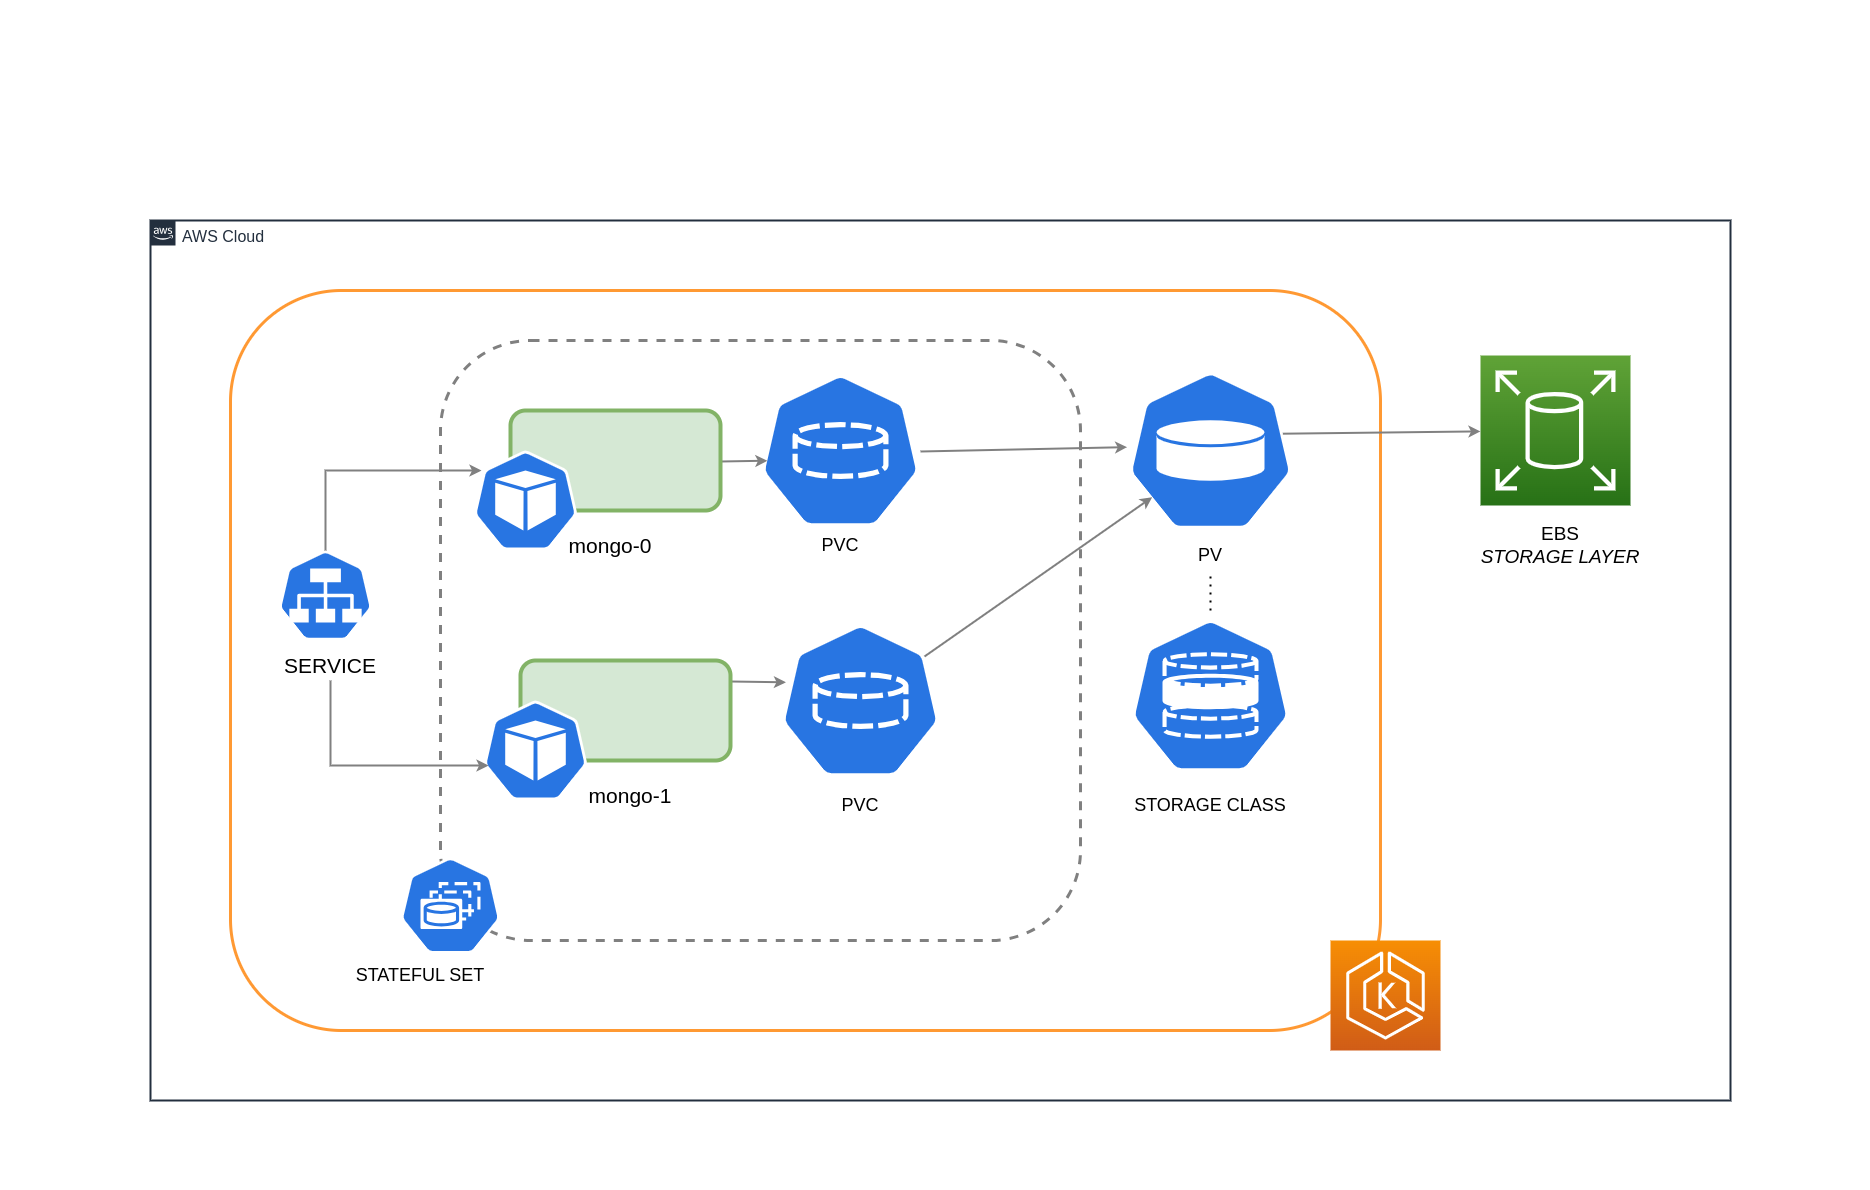

The diagram above was exported from draw.io. Its source (the exported page's mxGraphModel, read from the mxfile embedded in the PNG):
<mxGraphModel dx="3100" dy="1405" grid="1" gridSize="10" guides="1" tooltips="1" connect="1" arrows="1" fold="1" page="1" pageScale="1" pageWidth="827" pageHeight="1169" math="0" shadow="0">
  <root>
    <mxCell id="0" />
    <mxCell id="1" parent="0" />
    <mxCell id="zkEk98UsxLYomQf26f57-31" value="" style="rounded=1;whiteSpace=wrap;html=1;strokeColor=none;" parent="1" vertex="1">
      <mxGeometry x="-230" y="10" width="1870" height="1190" as="geometry" />
    </mxCell>
    <mxCell id="zkEk98UsxLYomQf26f57-2" value="" style="rounded=1;whiteSpace=wrap;html=1;fillColor=none;strokeColor=#FF9933;strokeWidth=3;" parent="1" vertex="1">
      <mxGeometry y="300" width="1150" height="740" as="geometry" />
    </mxCell>
    <mxCell id="zkEk98UsxLYomQf26f57-1" value="&lt;font style=&quot;font-size: 16px;&quot;&gt;AWS Cloud&lt;/font&gt;" style="points=[[0,0],[0.25,0],[0.5,0],[0.75,0],[1,0],[1,0.25],[1,0.5],[1,0.75],[1,1],[0.75,1],[0.5,1],[0.25,1],[0,1],[0,0.75],[0,0.5],[0,0.25]];outlineConnect=0;gradientColor=none;html=1;whiteSpace=wrap;fontSize=12;fontStyle=0;container=1;pointerEvents=0;collapsible=0;recursiveResize=0;shape=mxgraph.aws4.group;grIcon=mxgraph.aws4.group_aws_cloud_alt;strokeColor=#232F3E;fillColor=none;verticalAlign=top;align=left;spacingLeft=30;fontColor=#232F3E;dashed=0;strokeWidth=2;" parent="1" vertex="1">
      <mxGeometry x="-80" y="230" width="1580" height="880" as="geometry" />
    </mxCell>
    <mxCell id="eeRlciyhEXl1WVodr36--7" value="&lt;font style=&quot;font-size: 19px;&quot;&gt;EBS &lt;br&gt;&lt;i&gt;STORAGE LAYER&lt;/i&gt;&lt;/font&gt;" style="text;html=1;strokeColor=none;fillColor=none;align=center;verticalAlign=middle;whiteSpace=wrap;rounded=0;" parent="zkEk98UsxLYomQf26f57-1" vertex="1">
      <mxGeometry x="1321" y="310" width="177.5" height="30" as="geometry" />
    </mxCell>
    <mxCell id="eeRlciyhEXl1WVodr36--3" value="" style="sketch=0;html=1;dashed=0;whitespace=wrap;fillColor=#2875E2;strokeColor=#ffffff;points=[[0.005,0.63,0],[0.1,0.2,0],[0.9,0.2,0],[0.5,0,0],[0.995,0.63,0],[0.72,0.99,0],[0.5,1,0],[0.28,0.99,0]];verticalLabelPosition=bottom;align=center;verticalAlign=top;shape=mxgraph.kubernetes.icon;prIcon=pvc" parent="zkEk98UsxLYomQf26f57-1" vertex="1">
      <mxGeometry x="610" y="130" width="160" height="200" as="geometry" />
    </mxCell>
    <mxCell id="U5kw0-R5Vn_x1bpIkthi-1" value="" style="sketch=0;html=1;dashed=0;whitespace=wrap;fillColor=#2875E2;strokeColor=#ffffff;points=[[0.005,0.63,0],[0.1,0.2,0],[0.9,0.2,0],[0.5,0,0],[0.995,0.63,0],[0.72,0.99,0],[0.5,1,0],[0.28,0.99,0]];verticalLabelPosition=bottom;align=center;verticalAlign=top;shape=mxgraph.kubernetes.icon;prIcon=pvc" parent="zkEk98UsxLYomQf26f57-1" vertex="1">
      <mxGeometry x="630" y="380" width="160" height="200" as="geometry" />
    </mxCell>
    <mxCell id="U5kw0-R5Vn_x1bpIkthi-3" value="" style="endArrow=classic;html=1;rounded=0;exitX=0.902;exitY=0.395;exitDx=0;exitDy=0;exitPerimeter=0;strokeWidth=2;strokeColor=#808080;entryX=0.037;entryY=0.479;entryDx=0;entryDy=0;entryPerimeter=0;" parent="zkEk98UsxLYomQf26f57-1" target="eeRlciyhEXl1WVodr36--4" edge="1">
      <mxGeometry width="50" height="50" relative="1" as="geometry">
        <mxPoint x="770" y="231" as="sourcePoint" />
        <mxPoint x="968" y="229" as="targetPoint" />
      </mxGeometry>
    </mxCell>
    <mxCell id="U5kw0-R5Vn_x1bpIkthi-5" value="&lt;font style=&quot;font-size: 18px;&quot;&gt;PVC&lt;/font&gt;" style="text;html=1;strokeColor=none;fillColor=none;align=center;verticalAlign=middle;whiteSpace=wrap;rounded=0;" parent="zkEk98UsxLYomQf26f57-1" vertex="1">
      <mxGeometry x="610" y="310" width="160" height="30" as="geometry" />
    </mxCell>
    <mxCell id="U5kw0-R5Vn_x1bpIkthi-6" value="&lt;font style=&quot;font-size: 18px;&quot;&gt;PVC&lt;/font&gt;" style="text;html=1;strokeColor=none;fillColor=none;align=center;verticalAlign=middle;whiteSpace=wrap;rounded=0;" parent="zkEk98UsxLYomQf26f57-1" vertex="1">
      <mxGeometry x="630" y="570" width="160" height="30" as="geometry" />
    </mxCell>
    <mxCell id="U5kw0-R5Vn_x1bpIkthi-16" value="" style="endArrow=classic;html=1;rounded=0;exitX=0.902;exitY=0.395;exitDx=0;exitDy=0;exitPerimeter=0;strokeWidth=2;strokeColor=#808080;entryX=0.043;entryY=0.551;entryDx=0;entryDy=0;entryPerimeter=0;" parent="zkEk98UsxLYomQf26f57-1" target="eeRlciyhEXl1WVodr36--3" edge="1">
      <mxGeometry width="50" height="50" relative="1" as="geometry">
        <mxPoint x="570" y="241" as="sourcePoint" />
        <mxPoint x="777" y="237" as="targetPoint" />
      </mxGeometry>
    </mxCell>
    <mxCell id="U5kw0-R5Vn_x1bpIkthi-17" value="" style="endArrow=classic;html=1;rounded=0;exitX=0.902;exitY=0.395;exitDx=0;exitDy=0;exitPerimeter=0;strokeWidth=2;strokeColor=#808080;entryX=0.034;entryY=0.409;entryDx=0;entryDy=0;entryPerimeter=0;" parent="zkEk98UsxLYomQf26f57-1" target="U5kw0-R5Vn_x1bpIkthi-1" edge="1">
      <mxGeometry width="50" height="50" relative="1" as="geometry">
        <mxPoint x="580" y="461" as="sourcePoint" />
        <mxPoint x="627" y="460" as="targetPoint" />
      </mxGeometry>
    </mxCell>
    <mxCell id="U5kw0-R5Vn_x1bpIkthi-19" value="&lt;font style=&quot;font-size: 21px;&quot;&gt;SERVICE&lt;/font&gt;" style="text;html=1;strokeColor=none;fillColor=none;align=center;verticalAlign=middle;whiteSpace=wrap;rounded=0;" parent="zkEk98UsxLYomQf26f57-1" vertex="1">
      <mxGeometry x="100" y="430" width="160" height="30" as="geometry" />
    </mxCell>
    <mxCell id="rmZnUOMXy3MWOJfXrqr1-3" value="&lt;font style=&quot;font-size: 18px;&quot;&gt;STATEFUL SET&lt;/font&gt;" style="text;html=1;strokeColor=none;fillColor=none;align=center;verticalAlign=middle;whiteSpace=wrap;rounded=0;" vertex="1" parent="zkEk98UsxLYomQf26f57-1">
      <mxGeometry x="190" y="740" width="160" height="30" as="geometry" />
    </mxCell>
    <mxCell id="U5kw0-R5Vn_x1bpIkthi-18" value="" style="sketch=0;html=1;dashed=0;whitespace=wrap;fillColor=#2875E2;strokeColor=#ffffff;points=[[0.005,0.63,0],[0.1,0.2,0],[0.9,0.2,0],[0.5,0,0],[0.995,0.63,0],[0.72,0.99,0],[0.5,1,0],[0.28,0.99,0]];verticalLabelPosition=bottom;align=center;verticalAlign=top;shape=mxgraph.kubernetes.icon;prIcon=svc" parent="zkEk98UsxLYomQf26f57-1" vertex="1">
      <mxGeometry x="100" y="330" width="150" height="90" as="geometry" />
    </mxCell>
    <mxCell id="eeRlciyhEXl1WVodr36--4" value="" style="sketch=0;html=1;dashed=0;whitespace=wrap;fillColor=#2875E2;strokeColor=#ffffff;points=[[0.005,0.63,0],[0.1,0.2,0],[0.9,0.2,0],[0.5,0,0],[0.995,0.63,0],[0.72,0.99,0],[0.5,1,0],[0.28,0.99,0]];verticalLabelPosition=bottom;align=center;verticalAlign=top;shape=mxgraph.kubernetes.icon;prIcon=pv" parent="1" vertex="1">
      <mxGeometry x="890" y="380" width="180" height="160" as="geometry" />
    </mxCell>
    <mxCell id="eeRlciyhEXl1WVodr36--5" value="" style="sketch=0;html=1;dashed=0;whitespace=wrap;fillColor=#2875E2;strokeColor=#ffffff;points=[[0.005,0.63,0],[0.1,0.2,0],[0.9,0.2,0],[0.5,0,0],[0.995,0.63,0],[0.72,0.99,0],[0.5,1,0],[0.28,0.99,0]];verticalLabelPosition=bottom;align=center;verticalAlign=top;shape=mxgraph.kubernetes.icon;prIcon=sc" parent="1" vertex="1">
      <mxGeometry x="900" y="600" width="160" height="210" as="geometry" />
    </mxCell>
    <mxCell id="eeRlciyhEXl1WVodr36--6" value="" style="sketch=0;points=[[0,0,0],[0.25,0,0],[0.5,0,0],[0.75,0,0],[1,0,0],[0,1,0],[0.25,1,0],[0.5,1,0],[0.75,1,0],[1,1,0],[0,0.25,0],[0,0.5,0],[0,0.75,0],[1,0.25,0],[1,0.5,0],[1,0.75,0]];outlineConnect=0;fontColor=#232F3E;gradientColor=#60A337;gradientDirection=north;fillColor=#277116;strokeColor=#ffffff;dashed=0;verticalLabelPosition=bottom;verticalAlign=top;align=center;html=1;fontSize=12;fontStyle=0;aspect=fixed;shape=mxgraph.aws4.resourceIcon;resIcon=mxgraph.aws4.elastic_block_store;" parent="1" vertex="1">
      <mxGeometry x="1250" y="365" width="150" height="150" as="geometry" />
    </mxCell>
    <mxCell id="eeRlciyhEXl1WVodr36--9" value="&lt;font style=&quot;font-size: 18px;&quot;&gt;STORAGE CLASS&lt;/font&gt;" style="text;html=1;strokeColor=none;fillColor=none;align=center;verticalAlign=middle;whiteSpace=wrap;rounded=0;" parent="1" vertex="1">
      <mxGeometry x="900" y="800" width="160" height="30" as="geometry" />
    </mxCell>
    <mxCell id="eeRlciyhEXl1WVodr36--10" value="&lt;font style=&quot;font-size: 18px;&quot;&gt;PV&lt;/font&gt;" style="text;html=1;strokeColor=none;fillColor=none;align=center;verticalAlign=middle;whiteSpace=wrap;rounded=0;" parent="1" vertex="1">
      <mxGeometry x="900" y="550" width="160" height="30" as="geometry" />
    </mxCell>
    <mxCell id="eeRlciyhEXl1WVodr36--17" value="" style="endArrow=none;dashed=1;html=1;dashPattern=1 3;strokeWidth=2;rounded=0;entryX=0.5;entryY=1;entryDx=0;entryDy=0;" parent="1" target="eeRlciyhEXl1WVodr36--10" edge="1">
      <mxGeometry width="50" height="50" relative="1" as="geometry">
        <mxPoint x="980" y="620" as="sourcePoint" />
        <mxPoint x="970" y="570" as="targetPoint" />
      </mxGeometry>
    </mxCell>
    <mxCell id="eeRlciyhEXl1WVodr36--18" value="" style="endArrow=classic;html=1;rounded=0;exitX=0.902;exitY=0.395;exitDx=0;exitDy=0;exitPerimeter=0;strokeWidth=2;strokeColor=#808080;" parent="1" source="eeRlciyhEXl1WVodr36--4" target="eeRlciyhEXl1WVodr36--6" edge="1">
      <mxGeometry width="50" height="50" relative="1" as="geometry">
        <mxPoint x="1060" y="450" as="sourcePoint" />
        <mxPoint x="1110" y="400" as="targetPoint" />
      </mxGeometry>
    </mxCell>
    <mxCell id="Xz1lkQ_Z3UaP0Iw8wXG1-1" value="" style="sketch=0;points=[[0,0,0],[0.25,0,0],[0.5,0,0],[0.75,0,0],[1,0,0],[0,1,0],[0.25,1,0],[0.5,1,0],[0.75,1,0],[1,1,0],[0,0.25,0],[0,0.5,0],[0,0.75,0],[1,0.25,0],[1,0.5,0],[1,0.75,0]];outlineConnect=0;fontColor=#232F3E;gradientColor=#F78E04;gradientDirection=north;fillColor=#D05C17;strokeColor=#ffffff;dashed=0;verticalLabelPosition=bottom;verticalAlign=top;align=center;html=1;fontSize=12;fontStyle=0;aspect=fixed;shape=mxgraph.aws4.resourceIcon;resIcon=mxgraph.aws4.eks;" parent="1" vertex="1">
      <mxGeometry x="1100" y="950" width="110" height="110" as="geometry" />
    </mxCell>
    <mxCell id="U5kw0-R5Vn_x1bpIkthi-11" value="" style="group" parent="1" vertex="1" connectable="0">
      <mxGeometry x="240" y="420" width="250" height="150" as="geometry" />
    </mxCell>
    <mxCell id="U5kw0-R5Vn_x1bpIkthi-7" value="" style="rounded=1;whiteSpace=wrap;html=1;fillColor=#d5e8d4;strokeColor=#82b366;strokeWidth=4;" parent="U5kw0-R5Vn_x1bpIkthi-11" vertex="1">
      <mxGeometry x="40" width="210" height="100" as="geometry" />
    </mxCell>
    <mxCell id="U5kw0-R5Vn_x1bpIkthi-9" value="" style="sketch=0;html=1;dashed=0;whitespace=wrap;fillColor=#2875E2;strokeColor=#ffffff;points=[[0.005,0.63,0],[0.1,0.2,0],[0.9,0.2,0],[0.5,0,0],[0.995,0.63,0],[0.72,0.99,0],[0.5,1,0],[0.28,0.99,0]];verticalLabelPosition=bottom;align=center;verticalAlign=top;shape=mxgraph.kubernetes.icon;prIcon=pod" parent="U5kw0-R5Vn_x1bpIkthi-11" vertex="1">
      <mxGeometry y="40" width="110" height="100" as="geometry" />
    </mxCell>
    <mxCell id="U5kw0-R5Vn_x1bpIkthi-10" value="&lt;font style=&quot;font-size: 21px;&quot;&gt;mongo-0&lt;/font&gt;" style="text;html=1;strokeColor=none;fillColor=none;align=center;verticalAlign=middle;whiteSpace=wrap;rounded=0;" parent="U5kw0-R5Vn_x1bpIkthi-11" vertex="1">
      <mxGeometry x="60" y="120" width="160" height="30" as="geometry" />
    </mxCell>
    <mxCell id="U5kw0-R5Vn_x1bpIkthi-12" value="" style="group" parent="1" vertex="1" connectable="0">
      <mxGeometry x="250" y="670" width="250" height="150" as="geometry" />
    </mxCell>
    <mxCell id="U5kw0-R5Vn_x1bpIkthi-13" value="" style="rounded=1;whiteSpace=wrap;html=1;fillColor=#d5e8d4;strokeColor=#82b366;strokeWidth=4;" parent="U5kw0-R5Vn_x1bpIkthi-12" vertex="1">
      <mxGeometry x="40" width="210" height="100" as="geometry" />
    </mxCell>
    <mxCell id="U5kw0-R5Vn_x1bpIkthi-14" value="" style="sketch=0;html=1;dashed=0;whitespace=wrap;fillColor=#2875E2;strokeColor=#ffffff;points=[[0.005,0.63,0],[0.1,0.2,0],[0.9,0.2,0],[0.5,0,0],[0.995,0.63,0],[0.72,0.99,0],[0.5,1,0],[0.28,0.99,0]];verticalLabelPosition=bottom;align=center;verticalAlign=top;shape=mxgraph.kubernetes.icon;prIcon=pod" parent="U5kw0-R5Vn_x1bpIkthi-12" vertex="1">
      <mxGeometry y="40" width="110" height="100" as="geometry" />
    </mxCell>
    <mxCell id="U5kw0-R5Vn_x1bpIkthi-15" value="&lt;font style=&quot;font-size: 21px;&quot;&gt;mongo-1&lt;/font&gt;" style="text;html=1;strokeColor=none;fillColor=none;align=center;verticalAlign=middle;whiteSpace=wrap;rounded=0;" parent="U5kw0-R5Vn_x1bpIkthi-12" vertex="1">
      <mxGeometry x="70" y="120" width="160" height="30" as="geometry" />
    </mxCell>
    <mxCell id="U5kw0-R5Vn_x1bpIkthi-4" value="" style="endArrow=classic;html=1;rounded=0;strokeWidth=2;strokeColor=#808080;entryX=0.176;entryY=0.792;entryDx=0;entryDy=0;entryPerimeter=0;exitX=0.9;exitY=0.28;exitDx=0;exitDy=0;exitPerimeter=0;" parent="1" source="U5kw0-R5Vn_x1bpIkthi-1" target="eeRlciyhEXl1WVodr36--4" edge="1">
      <mxGeometry width="50" height="50" relative="1" as="geometry">
        <mxPoint x="690" y="680" as="sourcePoint" />
        <mxPoint x="837" y="690" as="targetPoint" />
      </mxGeometry>
    </mxCell>
    <mxCell id="U5kw0-R5Vn_x1bpIkthi-20" value="" style="endArrow=classic;html=1;rounded=0;exitX=0.5;exitY=0;exitDx=0;exitDy=0;exitPerimeter=0;strokeWidth=2;strokeColor=#808080;entryX=0.1;entryY=0.2;entryDx=0;entryDy=0;entryPerimeter=0;" parent="1" source="U5kw0-R5Vn_x1bpIkthi-18" target="U5kw0-R5Vn_x1bpIkthi-9" edge="1">
      <mxGeometry width="50" height="50" relative="1" as="geometry">
        <mxPoint x="500" y="481" as="sourcePoint" />
        <mxPoint x="547" y="480" as="targetPoint" />
        <Array as="points">
          <mxPoint x="95" y="480" />
        </Array>
      </mxGeometry>
    </mxCell>
    <mxCell id="U5kw0-R5Vn_x1bpIkthi-21" value="" style="endArrow=classic;html=1;rounded=0;exitX=0.5;exitY=1;exitDx=0;exitDy=0;strokeWidth=2;strokeColor=#808080;entryX=0.073;entryY=0.65;entryDx=0;entryDy=0;entryPerimeter=0;" parent="1" source="U5kw0-R5Vn_x1bpIkthi-19" target="U5kw0-R5Vn_x1bpIkthi-14" edge="1">
      <mxGeometry width="50" height="50" relative="1" as="geometry">
        <mxPoint x="510" y="701" as="sourcePoint" />
        <mxPoint x="565" y="702" as="targetPoint" />
        <Array as="points">
          <mxPoint x="100" y="775" />
        </Array>
      </mxGeometry>
    </mxCell>
    <mxCell id="rmZnUOMXy3MWOJfXrqr1-1" value="" style="rounded=1;whiteSpace=wrap;html=1;fillColor=none;dashed=1;strokeWidth=3;strokeColor=#808080;" vertex="1" parent="1">
      <mxGeometry x="210" y="350" width="640" height="600" as="geometry" />
    </mxCell>
    <mxCell id="rmZnUOMXy3MWOJfXrqr1-2" value="" style="sketch=0;html=1;dashed=0;whitespace=wrap;fillColor=#2875E2;strokeColor=#ffffff;points=[[0.005,0.63,0],[0.1,0.2,0],[0.9,0.2,0],[0.5,0,0],[0.995,0.63,0],[0.72,0.99,0],[0.5,1,0],[0.28,0.99,0]];verticalLabelPosition=bottom;align=center;verticalAlign=top;shape=mxgraph.kubernetes.icon;prIcon=sts" vertex="1" parent="1">
      <mxGeometry x="170" y="850" width="100" height="130" as="geometry" />
    </mxCell>
  </root>
</mxGraphModel>